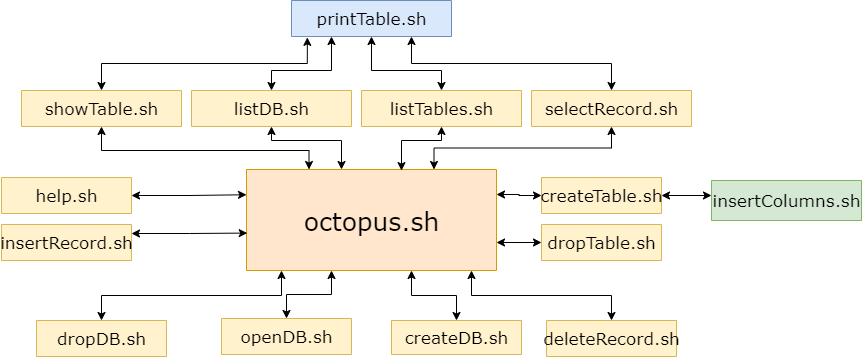

The diagram above was exported from draw.io. Its source (the exported page's mxGraphModel, read from the mxfile embedded in the PNG):
<mxGraphModel dx="868" dy="1332" grid="1" gridSize="10" guides="1" tooltips="1" connect="1" arrows="1" fold="1" page="1" pageScale="1" pageWidth="1100" pageHeight="850" background="#ffffff" math="0" shadow="0">
  <root>
    <mxCell id="0" />
    <mxCell id="1" parent="0" />
    <mxCell id="21ea969265ad0168-6" value="&lt;font style=&quot;font-size: 25px&quot;&gt;octopus.sh&lt;/font&gt;" style="swimlane;html=1;fontStyle=0;childLayout=stackLayout;horizontal=1;startSize=101;fillColor=#ffe6cc;horizontalStack=0;resizeParent=1;resizeLast=0;collapsible=1;marginBottom=0;swimlaneFillColor=#ffffff;align=center;rounded=1;shadow=0;comic=0;labelBackgroundColor=none;strokeWidth=1;fontFamily=Verdana;fontSize=12;strokeColor=#d79b00;" parent="1" vertex="1">
      <mxGeometry x="515" y="29" width="250" height="101" as="geometry" />
    </mxCell>
    <mxCell id="r3G9_VdZYvZUCdgbOnWe-29" style="edgeStyle=orthogonalEdgeStyle;rounded=0;orthogonalLoop=1;jettySize=auto;html=1;exitX=1;exitY=0.5;exitDx=0;exitDy=0;entryX=0;entryY=0.5;entryDx=0;entryDy=0;startArrow=classic;startFill=1;" parent="1" source="21ea969265ad0168-10" edge="1">
      <mxGeometry relative="1" as="geometry">
        <mxPoint x="980" y="55" as="targetPoint" />
      </mxGeometry>
    </mxCell>
    <mxCell id="r3G9_VdZYvZUCdgbOnWe-36" style="edgeStyle=orthogonalEdgeStyle;rounded=0;orthogonalLoop=1;jettySize=auto;html=1;exitX=0;exitY=0.5;exitDx=0;exitDy=0;startArrow=classic;startFill=1;" parent="1" source="21ea969265ad0168-10" edge="1">
      <mxGeometry relative="1" as="geometry">
        <mxPoint x="765" y="54" as="targetPoint" />
      </mxGeometry>
    </mxCell>
    <mxCell id="21ea969265ad0168-10" value="&lt;font style=&quot;font-size: 17px&quot;&gt;createTable.sh&lt;/font&gt;" style="swimlane;html=1;fontStyle=0;childLayout=stackLayout;horizontal=1;startSize=46;fillColor=#fff2cc;horizontalStack=0;resizeParent=1;resizeLast=0;collapsible=1;marginBottom=0;swimlaneFillColor=#ffffff;align=center;rounded=1;shadow=0;comic=0;labelBackgroundColor=none;strokeWidth=1;fontFamily=Verdana;fontSize=12;strokeColor=#d6b656;" parent="1" vertex="1">
      <mxGeometry x="810" y="37" width="120" height="36" as="geometry" />
    </mxCell>
    <mxCell id="r3G9_VdZYvZUCdgbOnWe-70" style="edgeStyle=orthogonalEdgeStyle;rounded=0;orthogonalLoop=1;jettySize=auto;html=1;exitX=0.5;exitY=0;exitDx=0;exitDy=0;startArrow=classic;startFill=1;" parent="1" source="21ea969265ad0168-14" edge="1">
      <mxGeometry relative="1" as="geometry">
        <mxPoint x="680" y="129.99999999999977" as="targetPoint" />
      </mxGeometry>
    </mxCell>
    <mxCell id="21ea969265ad0168-14" value="&lt;font style=&quot;font-size: 17px&quot;&gt;createDB.sh&lt;/font&gt;" style="swimlane;html=1;fontStyle=0;childLayout=stackLayout;horizontal=1;startSize=44;fillColor=#fff2cc;horizontalStack=0;resizeParent=1;resizeLast=0;collapsible=1;marginBottom=0;swimlaneFillColor=#ffffff;align=center;rounded=1;shadow=0;comic=0;labelBackgroundColor=none;strokeWidth=1;fontFamily=Verdana;fontSize=12;arcSize=50;strokeColor=#d6b656;" parent="1" vertex="1">
      <mxGeometry x="660" y="180" width="130" height="34" as="geometry" />
    </mxCell>
    <mxCell id="r3G9_VdZYvZUCdgbOnWe-1" value="&lt;font style=&quot;font-size: 17px&quot;&gt;insertColumns.sh&lt;/font&gt;" style="swimlane;html=1;fontStyle=0;childLayout=stackLayout;horizontal=1;startSize=90;fillColor=#d5e8d4;horizontalStack=0;resizeParent=1;resizeLast=0;collapsible=1;marginBottom=0;swimlaneFillColor=#ffffff;align=center;rounded=1;shadow=0;comic=0;labelBackgroundColor=none;strokeWidth=1;fontFamily=Verdana;fontSize=12;strokeColor=#82b366;" parent="1" vertex="1">
      <mxGeometry x="980" y="40" width="150" height="40" as="geometry" />
    </mxCell>
    <mxCell id="r3G9_VdZYvZUCdgbOnWe-68" style="edgeStyle=orthogonalEdgeStyle;rounded=0;orthogonalLoop=1;jettySize=auto;html=1;exitX=0.5;exitY=0;exitDx=0;exitDy=0;startArrow=classic;startFill=1;" parent="1" source="r3G9_VdZYvZUCdgbOnWe-9" edge="1">
      <mxGeometry relative="1" as="geometry">
        <mxPoint x="550" y="129.99999999999977" as="targetPoint" />
      </mxGeometry>
    </mxCell>
    <mxCell id="r3G9_VdZYvZUCdgbOnWe-9" value="&lt;font style=&quot;font-size: 17px&quot;&gt;dropDB.sh&lt;/font&gt;" style="swimlane;html=1;fontStyle=0;childLayout=stackLayout;horizontal=1;startSize=46;fillColor=#fff2cc;horizontalStack=0;resizeParent=1;resizeLast=0;collapsible=1;marginBottom=0;swimlaneFillColor=#ffffff;align=center;rounded=1;shadow=0;comic=0;labelBackgroundColor=none;strokeWidth=1;fontFamily=Verdana;fontSize=12;strokeColor=#d6b656;" parent="1" vertex="1">
      <mxGeometry x="305" y="180" width="130" height="36" as="geometry" />
    </mxCell>
    <mxCell id="r3G9_VdZYvZUCdgbOnWe-55" style="edgeStyle=orthogonalEdgeStyle;rounded=0;orthogonalLoop=1;jettySize=auto;html=1;exitX=0.5;exitY=1;exitDx=0;exitDy=0;startArrow=classic;startFill=1;" parent="1" source="r3G9_VdZYvZUCdgbOnWe-10" edge="1">
      <mxGeometry relative="1" as="geometry">
        <mxPoint x="610" y="29" as="targetPoint" />
        <Array as="points">
          <mxPoint x="540" />
          <mxPoint x="610" />
          <mxPoint x="610" y="29" />
        </Array>
      </mxGeometry>
    </mxCell>
    <mxCell id="r3G9_VdZYvZUCdgbOnWe-10" value="&lt;font style=&quot;font-size: 17px&quot;&gt;listDB.sh&lt;/font&gt;" style="swimlane;html=1;fontStyle=0;childLayout=stackLayout;horizontal=1;startSize=46;fillColor=#fff2cc;horizontalStack=0;resizeParent=1;resizeLast=0;collapsible=1;marginBottom=0;swimlaneFillColor=#ffffff;align=center;rounded=1;shadow=0;comic=0;labelBackgroundColor=none;strokeWidth=1;fontFamily=Verdana;fontSize=12;strokeColor=#d6b656;" parent="1" vertex="1">
      <mxGeometry x="460" y="-50" width="160" height="36" as="geometry" />
    </mxCell>
    <mxCell id="r3G9_VdZYvZUCdgbOnWe-60" style="edgeStyle=orthogonalEdgeStyle;rounded=0;orthogonalLoop=1;jettySize=auto;html=1;exitX=1;exitY=0.25;exitDx=0;exitDy=0;entryX=0.003;entryY=0.107;entryDx=0;entryDy=0;entryPerimeter=0;startArrow=classic;startFill=1;" parent="1" source="r3G9_VdZYvZUCdgbOnWe-11" edge="1">
      <mxGeometry relative="1" as="geometry">
        <mxPoint x="515.75" y="92.56799999999998" as="targetPoint" />
      </mxGeometry>
    </mxCell>
    <mxCell id="r3G9_VdZYvZUCdgbOnWe-11" value="&lt;font style=&quot;font-size: 17px&quot;&gt;insertRecord.sh&lt;/font&gt;" style="swimlane;html=1;fontStyle=0;childLayout=stackLayout;horizontal=1;startSize=46;fillColor=#fff2cc;horizontalStack=0;resizeParent=1;resizeLast=0;collapsible=1;marginBottom=0;swimlaneFillColor=#ffffff;align=center;rounded=1;shadow=0;comic=0;labelBackgroundColor=none;strokeWidth=1;fontFamily=Verdana;fontSize=12;strokeColor=#d6b656;" parent="1" vertex="1">
      <mxGeometry x="270" y="84" width="130" height="36" as="geometry" />
    </mxCell>
    <mxCell id="r3G9_VdZYvZUCdgbOnWe-71" style="edgeStyle=orthogonalEdgeStyle;rounded=0;orthogonalLoop=1;jettySize=auto;html=1;exitX=0.5;exitY=0;exitDx=0;exitDy=0;startArrow=classic;startFill=1;" parent="1" source="r3G9_VdZYvZUCdgbOnWe-12" edge="1">
      <mxGeometry relative="1" as="geometry">
        <mxPoint x="740" y="129.99999999999977" as="targetPoint" />
      </mxGeometry>
    </mxCell>
    <mxCell id="r3G9_VdZYvZUCdgbOnWe-12" value="&lt;font style=&quot;font-size: 17px&quot;&gt;deleteRecord.sh&lt;/font&gt;" style="swimlane;html=1;fontStyle=0;childLayout=stackLayout;horizontal=1;startSize=46;fillColor=#fff2cc;horizontalStack=0;resizeParent=1;resizeLast=0;collapsible=1;marginBottom=0;swimlaneFillColor=#ffffff;align=center;rounded=1;shadow=0;comic=0;labelBackgroundColor=none;strokeWidth=1;fontFamily=Verdana;fontSize=12;strokeColor=#d6b656;" parent="1" vertex="1">
      <mxGeometry x="815" y="180" width="130" height="36" as="geometry" />
    </mxCell>
    <mxCell id="r3G9_VdZYvZUCdgbOnWe-54" style="edgeStyle=orthogonalEdgeStyle;rounded=0;orthogonalLoop=1;jettySize=auto;html=1;exitX=0.5;exitY=1;exitDx=0;exitDy=0;entryX=0.62;entryY=0.011;entryDx=0;entryDy=0;entryPerimeter=0;startArrow=classic;startFill=1;" parent="1" source="r3G9_VdZYvZUCdgbOnWe-13" target="21ea969265ad0168-6" edge="1">
      <mxGeometry relative="1" as="geometry">
        <Array as="points">
          <mxPoint x="710" />
          <mxPoint x="670" />
        </Array>
      </mxGeometry>
    </mxCell>
    <mxCell id="r3G9_VdZYvZUCdgbOnWe-13" value="&lt;font style=&quot;font-size: 17px&quot;&gt;listTables.sh&lt;/font&gt;" style="swimlane;html=1;fontStyle=0;childLayout=stackLayout;horizontal=1;startSize=46;fillColor=#fff2cc;horizontalStack=0;resizeParent=1;resizeLast=0;collapsible=1;marginBottom=0;swimlaneFillColor=#ffffff;align=center;rounded=1;shadow=0;comic=0;labelBackgroundColor=none;strokeWidth=1;fontFamily=Verdana;fontSize=12;strokeColor=#d6b656;" parent="1" vertex="1">
      <mxGeometry x="630" y="-50" width="160" height="36" as="geometry" />
    </mxCell>
    <mxCell id="r3G9_VdZYvZUCdgbOnWe-69" style="edgeStyle=orthogonalEdgeStyle;rounded=0;orthogonalLoop=1;jettySize=auto;html=1;exitX=0.5;exitY=0;exitDx=0;exitDy=0;startArrow=classic;startFill=1;" parent="1" source="r3G9_VdZYvZUCdgbOnWe-14" edge="1">
      <mxGeometry relative="1" as="geometry">
        <mxPoint x="600" y="129.99999999999977" as="targetPoint" />
      </mxGeometry>
    </mxCell>
    <mxCell id="r3G9_VdZYvZUCdgbOnWe-14" value="&lt;font style=&quot;font-size: 17px&quot;&gt;openDB.sh&lt;/font&gt;" style="swimlane;html=1;fontStyle=0;childLayout=stackLayout;horizontal=1;startSize=46;fillColor=#fff2cc;horizontalStack=0;resizeParent=1;resizeLast=0;collapsible=1;marginBottom=0;swimlaneFillColor=#ffffff;align=center;rounded=1;shadow=0;comic=0;labelBackgroundColor=none;strokeWidth=1;fontFamily=Verdana;fontSize=12;strokeColor=#d6b656;" parent="1" vertex="1">
      <mxGeometry x="490" y="178" width="130" height="36" as="geometry" />
    </mxCell>
    <mxCell id="r3G9_VdZYvZUCdgbOnWe-51" style="edgeStyle=orthogonalEdgeStyle;rounded=0;orthogonalLoop=1;jettySize=auto;html=1;exitX=0.5;exitY=0;exitDx=0;exitDy=0;entryX=0.099;entryY=1.024;entryDx=0;entryDy=0;entryPerimeter=0;startArrow=classic;startFill=1;" parent="1" source="r3G9_VdZYvZUCdgbOnWe-15" target="r3G9_VdZYvZUCdgbOnWe-23" edge="1">
      <mxGeometry relative="1" as="geometry" />
    </mxCell>
    <mxCell id="r3G9_VdZYvZUCdgbOnWe-56" style="edgeStyle=orthogonalEdgeStyle;rounded=0;orthogonalLoop=1;jettySize=auto;html=1;exitX=0.5;exitY=1;exitDx=0;exitDy=0;entryX=0.25;entryY=0;entryDx=0;entryDy=0;startArrow=classic;startFill=1;" parent="1" source="r3G9_VdZYvZUCdgbOnWe-15" target="21ea969265ad0168-6" edge="1">
      <mxGeometry relative="1" as="geometry">
        <Array as="points">
          <mxPoint x="370" y="10" />
          <mxPoint x="577" y="10" />
        </Array>
      </mxGeometry>
    </mxCell>
    <mxCell id="r3G9_VdZYvZUCdgbOnWe-15" value="&lt;font style=&quot;font-size: 17px&quot;&gt;showTable.sh&lt;/font&gt;" style="swimlane;html=1;fontStyle=0;childLayout=stackLayout;horizontal=1;startSize=46;fillColor=#fff2cc;horizontalStack=0;resizeParent=1;resizeLast=0;collapsible=1;marginBottom=0;swimlaneFillColor=#ffffff;align=center;rounded=1;shadow=0;comic=0;labelBackgroundColor=none;strokeWidth=1;fontFamily=Verdana;fontSize=12;strokeColor=#d6b656;" parent="1" vertex="1">
      <mxGeometry x="290" y="-50" width="160" height="36" as="geometry" />
    </mxCell>
    <mxCell id="r3G9_VdZYvZUCdgbOnWe-59" style="edgeStyle=orthogonalEdgeStyle;rounded=0;orthogonalLoop=1;jettySize=auto;html=1;exitX=0;exitY=0.5;exitDx=0;exitDy=0;entryX=1;entryY=0.5;entryDx=0;entryDy=0;startArrow=classic;startFill=1;" parent="1" source="r3G9_VdZYvZUCdgbOnWe-16" edge="1">
      <mxGeometry relative="1" as="geometry">
        <mxPoint x="765" y="102" as="targetPoint" />
      </mxGeometry>
    </mxCell>
    <mxCell id="r3G9_VdZYvZUCdgbOnWe-16" value="&lt;font style=&quot;font-size: 17px&quot;&gt;dropTable.sh&lt;/font&gt;" style="swimlane;html=1;fontStyle=0;childLayout=stackLayout;horizontal=1;startSize=46;fillColor=#fff2cc;horizontalStack=0;resizeParent=1;resizeLast=0;collapsible=1;marginBottom=0;swimlaneFillColor=#ffffff;align=center;rounded=1;shadow=0;comic=0;labelBackgroundColor=none;strokeWidth=1;fontFamily=Verdana;fontSize=12;strokeColor=#d6b656;" parent="1" vertex="1">
      <mxGeometry x="810" y="84" width="120" height="36" as="geometry" />
    </mxCell>
    <mxCell id="r3G9_VdZYvZUCdgbOnWe-61" style="edgeStyle=orthogonalEdgeStyle;rounded=0;orthogonalLoop=1;jettySize=auto;html=1;exitX=1;exitY=0.5;exitDx=0;exitDy=0;entryX=0;entryY=0.25;entryDx=0;entryDy=0;startArrow=classic;startFill=1;" parent="1" source="r3G9_VdZYvZUCdgbOnWe-20" target="21ea969265ad0168-6" edge="1">
      <mxGeometry relative="1" as="geometry" />
    </mxCell>
    <mxCell id="r3G9_VdZYvZUCdgbOnWe-20" value="&lt;font style=&quot;font-size: 17px&quot;&gt;help.sh&lt;/font&gt;" style="swimlane;html=1;fontStyle=0;childLayout=stackLayout;horizontal=1;startSize=46;fillColor=#fff2cc;horizontalStack=0;resizeParent=1;resizeLast=0;collapsible=1;marginBottom=0;swimlaneFillColor=#ffffff;align=center;rounded=1;shadow=0;comic=0;labelBackgroundColor=none;strokeWidth=1;fontFamily=Verdana;fontSize=12;strokeColor=#d6b656;" parent="1" vertex="1">
      <mxGeometry x="270" y="37" width="130" height="36" as="geometry" />
    </mxCell>
    <mxCell id="r3G9_VdZYvZUCdgbOnWe-40" style="edgeStyle=orthogonalEdgeStyle;rounded=0;orthogonalLoop=1;jettySize=auto;html=1;exitX=0.25;exitY=1;exitDx=0;exitDy=0;entryX=0.5;entryY=0;entryDx=0;entryDy=0;startArrow=classic;startFill=1;" parent="1" source="r3G9_VdZYvZUCdgbOnWe-23" target="r3G9_VdZYvZUCdgbOnWe-10" edge="1">
      <mxGeometry relative="1" as="geometry">
        <Array as="points">
          <mxPoint x="600" y="-70" />
          <mxPoint x="540" y="-70" />
        </Array>
      </mxGeometry>
    </mxCell>
    <mxCell id="r3G9_VdZYvZUCdgbOnWe-41" style="edgeStyle=orthogonalEdgeStyle;rounded=0;orthogonalLoop=1;jettySize=auto;html=1;exitX=0.5;exitY=1;exitDx=0;exitDy=0;entryX=0.5;entryY=0;entryDx=0;entryDy=0;startArrow=classic;startFill=1;" parent="1" source="r3G9_VdZYvZUCdgbOnWe-23" target="r3G9_VdZYvZUCdgbOnWe-13" edge="1">
      <mxGeometry relative="1" as="geometry">
        <Array as="points">
          <mxPoint x="640" y="-70" />
          <mxPoint x="710" y="-70" />
        </Array>
      </mxGeometry>
    </mxCell>
    <mxCell id="r3G9_VdZYvZUCdgbOnWe-43" style="edgeStyle=orthogonalEdgeStyle;rounded=0;orthogonalLoop=1;jettySize=auto;html=1;exitX=0.75;exitY=1;exitDx=0;exitDy=0;entryX=0.5;entryY=0;entryDx=0;entryDy=0;startArrow=classic;startFill=1;" parent="1" source="r3G9_VdZYvZUCdgbOnWe-23" target="r3G9_VdZYvZUCdgbOnWe-25" edge="1">
      <mxGeometry relative="1" as="geometry" />
    </mxCell>
    <mxCell id="r3G9_VdZYvZUCdgbOnWe-23" value="&lt;font style=&quot;font-size: 17px&quot;&gt;printTable.sh&lt;/font&gt;" style="swimlane;html=1;fontStyle=0;childLayout=stackLayout;horizontal=1;startSize=46;fillColor=#dae8fc;horizontalStack=0;resizeParent=1;resizeLast=0;collapsible=1;marginBottom=0;swimlaneFillColor=#ffffff;align=center;rounded=1;shadow=0;comic=0;labelBackgroundColor=none;strokeWidth=1;fontFamily=Verdana;fontSize=12;strokeColor=#6c8ebf;" parent="1" vertex="1">
      <mxGeometry x="560" y="-140" width="160" height="36" as="geometry" />
    </mxCell>
    <mxCell id="r3G9_VdZYvZUCdgbOnWe-53" style="edgeStyle=orthogonalEdgeStyle;rounded=0;orthogonalLoop=1;jettySize=auto;html=1;exitX=0.5;exitY=1;exitDx=0;exitDy=0;entryX=0.75;entryY=0;entryDx=0;entryDy=0;startArrow=classic;startFill=1;" parent="1" source="r3G9_VdZYvZUCdgbOnWe-25" target="21ea969265ad0168-6" edge="1">
      <mxGeometry relative="1" as="geometry" />
    </mxCell>
    <mxCell id="r3G9_VdZYvZUCdgbOnWe-25" value="&lt;font style=&quot;font-size: 17px&quot;&gt;selectRecord.sh&lt;/font&gt;" style="swimlane;html=1;fontStyle=0;childLayout=stackLayout;horizontal=1;startSize=46;fillColor=#fff2cc;horizontalStack=0;resizeParent=1;resizeLast=0;collapsible=1;marginBottom=0;swimlaneFillColor=#ffffff;align=center;rounded=1;shadow=0;comic=0;labelBackgroundColor=none;strokeWidth=1;fontFamily=Verdana;fontSize=12;strokeColor=#d6b656;" parent="1" vertex="1">
      <mxGeometry x="800" y="-50" width="160" height="36" as="geometry" />
    </mxCell>
  </root>
</mxGraphModel>